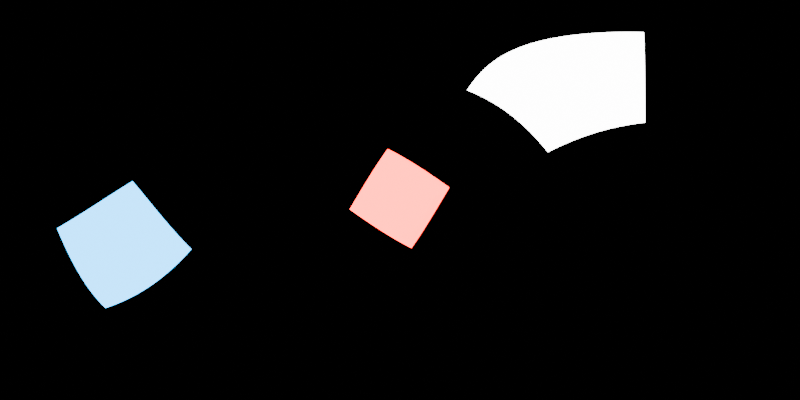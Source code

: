 # Source: blender-studio-environment-map.blend  (saved by Blender 4.4.32; exported with 4.5.12 LTS)
import bpy
from mathutils import Matrix  # noqa: F401  (used for matrix-valued properties, if any)

bpy.ops.wm.read_factory_settings(use_empty=True)
scene = bpy.context.scene
scene.name = 'Scene'

# ---- collections
col_collection = bpy.data.collections.new('Collection'); scene.collection.children.link(col_collection)

# ---- world
world_world = bpy.data.worlds.new('World'); scene.world = world_world
world_world.use_nodes = True; world_world.node_tree.nodes.clear()
_N = world_world.node_tree.nodes; _L = world_world.node_tree.links
n0 = _N.new('ShaderNodeOutputWorld'); n0.name = 'World Output'; n0.location = (300, 300)
n1 = _N.new('ShaderNodeBackground'); n1.name = 'Background'; n1.location = (10, 300)
n1.inputs[0].default_value = (0.0, 0.0, 0.0, 1.0)
_L.new(n1.outputs[0], n0.inputs[0])
n0.is_active_output = True
world_world.color = (0.05088, 0.05088, 0.05088)
world_world.sun_shadow_jitter_overblur = 0.0

# ---- cameras
cam_camera_001 = bpy.data.cameras.new('Camera.001')
cam_camera_001.type = 'PANO'
cam_camera_001.panorama_type = 'EQUIRECTANGULAR'

# ---- lights
light_area = bpy.data.lights.new('Area', 'AREA')
light_area.energy = 1000.0
light_area.size = 1.0
light_area.size_y = 1.0
light_area_001 = bpy.data.lights.new('Area.001', 'AREA')
light_area_001.color = (1.0, 0.0, 0.0)
light_area_001.energy = 1000.0
light_area_001.size = 1.0
light_area_001.size_y = 1.0
light_area_002 = bpy.data.lights.new('Area.002', 'AREA')
light_area_002.color = (0.0, 0.4333, 1.0)
light_area_002.energy = 1000.0
light_area_002.size = 1.398
light_area_002.size_y = 1.0

# ---- objects
ob_camera = bpy.data.objects.new('Camera', cam_camera_001)
ob_area = bpy.data.objects.new('Area', light_area)
ob_area_001 = bpy.data.objects.new('Area.001', light_area_001)
ob_area_002 = bpy.data.objects.new('Area.002', light_area_002)

# ---- transforms, parenting, visibility, modifiers, constraints
ob_camera.location = (0.0, 0.0, 0.0)
ob_camera.rotation_euler = (1.571, 0.0, 0.0)
ob_area.location = (3.711, 0.9749, 4.534)
ob_area.rotation_euler = (-0.3579, 0.6193, -0.3599)
ob_area.scale = (4.686, 4.686, 4.686)
ob_area.visible_camera = True
ob_area_001.location = (-0.02456, 7.826, 0.1096)
ob_area_001.rotation_euler = (-1.573, 0.5636, 0.009054)
ob_area_001.scale = (4.686, 4.686, 4.686)
ob_area_001.visible_camera = True
ob_area_002.location = (-6.391, -4.509, -2.839)
ob_area_002.rotation_euler = (-2.156, 0.8652, 1.703)
ob_area_002.scale = (4.686, 4.686, 4.686)
ob_area_002.visible_camera = True

# ---- collection membership
col_collection.objects.link(ob_camera)
col_collection.objects.link(ob_area)
col_collection.objects.link(ob_area_001)
col_collection.objects.link(ob_area_002)

# ---- scene / render settings (as saved in the file)
scene.camera = ob_camera
scene.frame_start = 1; scene.frame_end = 250; scene.frame_set(1)
scene.render.engine = 'CYCLES'
scene.render.resolution_x = 2048
scene.render.resolution_y = 1024
scene.cycles.samples = 256
bpy.context.view_layer.update()
